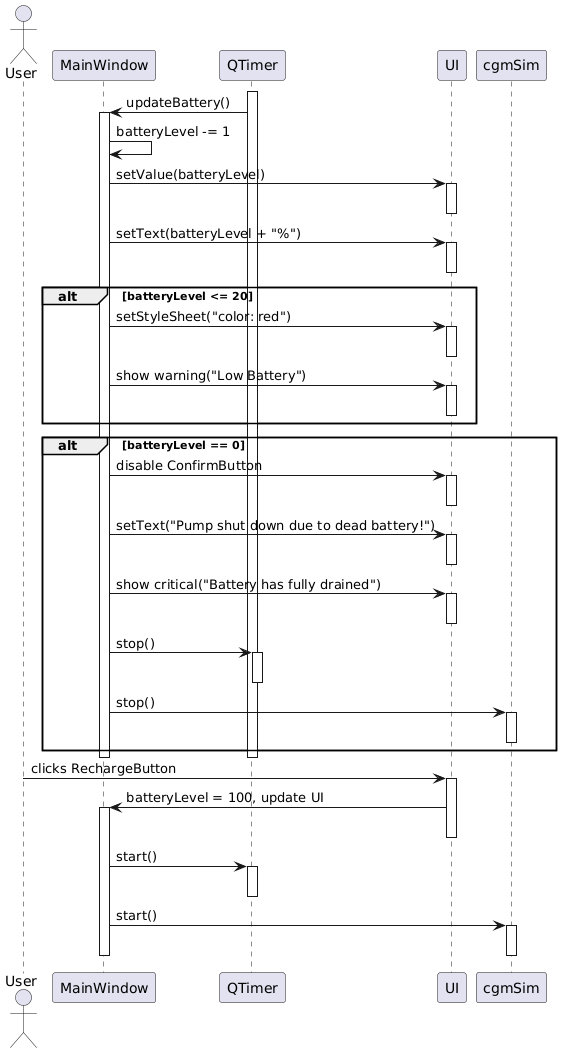

The diagram above was rendered by PlantUML. Its source (embedded in the PNG):
@startuml
actor User
participant MainWindow
participant QTimer as batteryTimer
participant UI
participant cgmSim

activate batteryTimer
batteryTimer -> MainWindow : updateBattery()
activate MainWindow
MainWindow -> MainWindow : batteryLevel -= 1
MainWindow -> UI : setValue(batteryLevel)
activate UI
deactivate UI
MainWindow -> UI : setText(batteryLevel + "%")
activate UI
deactivate UI

alt batteryLevel <= 20
    MainWindow -> UI : setStyleSheet("color: red")
    activate UI
    deactivate UI
    MainWindow -> UI : show warning("Low Battery")
    activate UI
    deactivate UI
end

alt batteryLevel == 0
    MainWindow -> UI : disable ConfirmButton
    activate UI
    deactivate UI
    MainWindow -> UI : setText("Pump shut down due to dead battery!")
    activate UI
    deactivate UI
    MainWindow -> UI : show critical("Battery has fully drained")
    activate UI
    deactivate UI
    MainWindow -> batteryTimer : stop()
    activate batteryTimer
    deactivate batteryTimer
    MainWindow -> cgmSim : stop()
    activate cgmSim
    deactivate cgmSim
end
deactivate MainWindow
deactivate batteryTimer

User -> UI : clicks RechargeButton
activate UI
UI -> MainWindow : batteryLevel = 100, update UI
activate MainWindow
deactivate UI
MainWindow -> batteryTimer : start()
activate batteryTimer
deactivate batteryTimer
MainWindow -> cgmSim : start()
activate cgmSim
deactivate cgmSim
deactivate MainWindow
@enduml